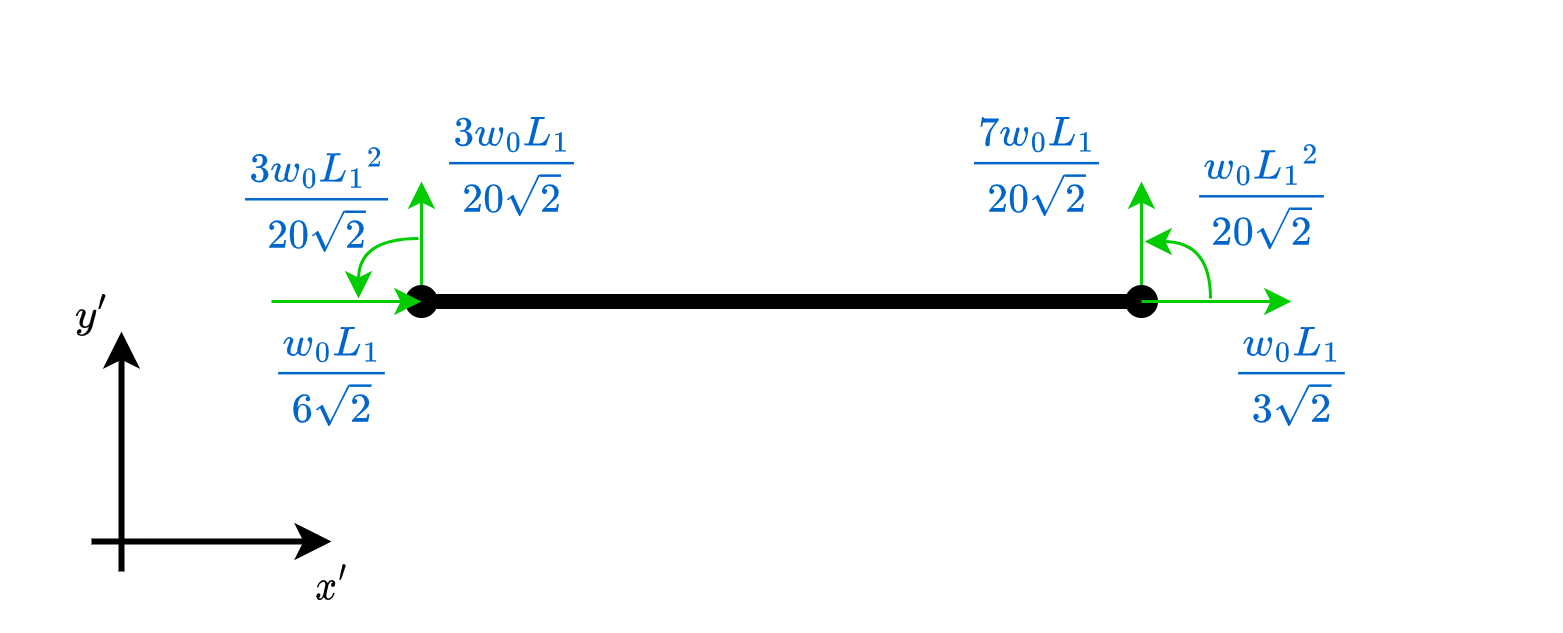

The diagram above was exported from draw.io. Its source (the exported page's mxGraphModel, read from the mxfile embedded in the PNG):
<mxGraphModel dx="517" dy="535" grid="1" gridSize="10" guides="0" tooltips="1" connect="1" arrows="1" fold="1" page="1" pageScale="1" pageWidth="850" pageHeight="1100" background="#ffffff" math="1" shadow="0">
  <root>
    <mxCell id="0" />
    <mxCell id="1" parent="0" />
    <mxCell id="28" value="" style="whiteSpace=wrap;html=1;fillColor=none;strokeColor=#FFFFFF;" vertex="1" parent="1">
      <mxGeometry x="60" y="180" width="480" height="210" as="geometry" />
    </mxCell>
    <mxCell id="FP7jpx0fdu8a0f5DJZq3-3" style="edgeStyle=none;html=1;targetPerimeterSpacing=0;strokeColor=#00CC00;rounded=0;startArrow=none;startFill=0;" parent="1" edge="1">
      <mxGeometry relative="1" as="geometry">
        <mxPoint x="200" y="240" as="targetPoint" />
        <mxPoint x="200" y="280" as="sourcePoint" />
      </mxGeometry>
    </mxCell>
    <mxCell id="FP7jpx0fdu8a0f5DJZq3-4" value="" style="edgeStyle=none;orthogonalLoop=1;jettySize=auto;html=1;strokeWidth=10;endArrow=none;endFill=0;startArrow=none;rounded=0;" parent="1" edge="1">
      <mxGeometry width="80" relative="1" as="geometry">
        <mxPoint x="440" y="270" as="sourcePoint" />
        <mxPoint x="440" y="270" as="targetPoint" />
        <Array as="points" />
      </mxGeometry>
    </mxCell>
    <mxCell id="FP7jpx0fdu8a0f5DJZq3-8" value="" style="edgeStyle=none;orthogonalLoop=1;jettySize=auto;html=1;strokeWidth=10;endArrow=none;endFill=0;rounded=0;" parent="1" edge="1">
      <mxGeometry width="80" relative="1" as="geometry">
        <mxPoint x="200" y="270" as="sourcePoint" />
        <mxPoint x="200" y="270" as="targetPoint" />
        <Array as="points" />
      </mxGeometry>
    </mxCell>
    <mxCell id="FP7jpx0fdu8a0f5DJZq3-14" value="" style="endArrow=classic;html=1;rounded=0;strokeColor=#000000;strokeWidth=2;fontColor=#000000;" parent="1" edge="1">
      <mxGeometry width="50" height="50" relative="1" as="geometry">
        <mxPoint x="90" y="360" as="sourcePoint" />
        <mxPoint x="170" y="360" as="targetPoint" />
      </mxGeometry>
    </mxCell>
    <mxCell id="FP7jpx0fdu8a0f5DJZq3-15" value="" style="endArrow=classic;html=1;rounded=0;strokeColor=#000000;strokeWidth=2;fontColor=#000000;endFill=1;" parent="1" edge="1">
      <mxGeometry width="50" height="50" relative="1" as="geometry">
        <mxPoint x="100" y="370" as="sourcePoint" />
        <mxPoint x="100" y="290" as="targetPoint" />
      </mxGeometry>
    </mxCell>
    <mxCell id="FP7jpx0fdu8a0f5DJZq3-16" value="$$x'$$" style="text;html=1;align=center;verticalAlign=middle;resizable=0;points=[];autosize=1;strokeColor=none;fillColor=none;fontColor=#000000;rounded=0;" parent="1" vertex="1">
      <mxGeometry x="140" y="360" width="60" height="30" as="geometry" />
    </mxCell>
    <mxCell id="FP7jpx0fdu8a0f5DJZq3-18" style="edgeStyle=none;html=1;targetPerimeterSpacing=0;strokeColor=#00CC00;rounded=0;startArrow=none;startFill=0;" parent="1" edge="1">
      <mxGeometry relative="1" as="geometry">
        <mxPoint x="440" y="240" as="targetPoint" />
        <mxPoint x="440" y="280" as="sourcePoint" />
      </mxGeometry>
    </mxCell>
    <mxCell id="FP7jpx0fdu8a0f5DJZq3-30" value="" style="edgeStyle=none;orthogonalLoop=1;jettySize=auto;html=1;strokeColor=#000000;startArrow=oval;startFill=1;targetPerimeterSpacing=0;endArrow=oval;endFill=1;strokeWidth=5;" parent="1" edge="1">
      <mxGeometry width="80" relative="1" as="geometry">
        <mxPoint x="200" y="280" as="sourcePoint" />
        <mxPoint x="440" y="280" as="targetPoint" />
        <Array as="points" />
      </mxGeometry>
    </mxCell>
    <mxCell id="FP7jpx0fdu8a0f5DJZq3-32" value="$$y'$$" style="text;html=1;align=center;verticalAlign=middle;resizable=0;points=[];autosize=1;strokeColor=none;fillColor=none;fontColor=#000000;rounded=0;" parent="1" vertex="1">
      <mxGeometry x="60" y="270" width="60" height="30" as="geometry" />
    </mxCell>
    <mxCell id="2KYH9WM6ycHQ1HgOI-kk-2" value="$$\frac{w_0L_1{}^2}{20\sqrt{2}}$$" style="text;html=1;align=center;verticalAlign=middle;resizable=0;points=[];autosize=1;strokeColor=none;fillColor=none;fontColor=#0066CC;rounded=0;" parent="1" vertex="1">
      <mxGeometry x="380" y="230" width="200" height="30" as="geometry" />
    </mxCell>
    <mxCell id="10" style="edgeStyle=none;html=1;targetPerimeterSpacing=0;strokeColor=#00CC00;rounded=0;startArrow=classic;startFill=1;endArrow=none;endFill=0;" parent="1" edge="1">
      <mxGeometry relative="1" as="geometry">
        <mxPoint x="150" y="280" as="targetPoint" />
        <mxPoint x="200" y="280" as="sourcePoint" />
      </mxGeometry>
    </mxCell>
    <mxCell id="13" value="" style="edgeStyle=orthogonalEdgeStyle;orthogonalLoop=1;jettySize=auto;html=1;strokeColor=#00CC00;curved=1;" parent="1" edge="1">
      <mxGeometry width="80" relative="1" as="geometry">
        <mxPoint x="199" y="259" as="sourcePoint" />
        <mxPoint x="179" y="279" as="targetPoint" />
      </mxGeometry>
    </mxCell>
    <mxCell id="15" value="" style="edgeStyle=orthogonalEdgeStyle;orthogonalLoop=1;jettySize=auto;html=1;strokeColor=#00CC00;curved=1;startArrow=classic;startFill=1;endArrow=none;endFill=0;" parent="1" edge="1">
      <mxGeometry width="80" relative="1" as="geometry">
        <mxPoint x="441" y="260.00000000000006" as="sourcePoint" />
        <mxPoint x="463" y="279" as="targetPoint" />
      </mxGeometry>
    </mxCell>
    <mxCell id="18" style="edgeStyle=none;html=1;targetPerimeterSpacing=0;strokeColor=#00CC00;rounded=0;startArrow=classic;startFill=1;endArrow=none;endFill=0;" parent="1" edge="1">
      <mxGeometry relative="1" as="geometry">
        <mxPoint x="440" y="280" as="targetPoint" />
        <mxPoint x="490" y="280" as="sourcePoint" />
      </mxGeometry>
    </mxCell>
    <mxCell id="20" value="$$\frac{w_0L_1}{3\sqrt{2}}$$" style="text;html=1;align=center;verticalAlign=middle;resizable=0;points=[];autosize=1;strokeColor=none;fillColor=none;fontColor=#0066CC;rounded=0;" vertex="1" parent="1">
      <mxGeometry x="400" y="290" width="180" height="30" as="geometry" />
    </mxCell>
    <mxCell id="21" value="$$\frac{7w_0L_1}{20\sqrt{2}}$$" style="text;html=1;align=center;verticalAlign=middle;resizable=0;points=[];autosize=1;strokeColor=none;fillColor=none;fontColor=#0066CC;rounded=0;" vertex="1" parent="1">
      <mxGeometry x="310" y="220" width="190" height="30" as="geometry" />
    </mxCell>
    <mxCell id="23" value="$$\frac{3w_0L_1{}^2}{20\sqrt{2}}$$" style="text;html=1;align=center;verticalAlign=middle;resizable=0;points=[];autosize=1;strokeColor=none;fillColor=none;fontColor=#0066CC;rounded=0;" vertex="1" parent="1">
      <mxGeometry x="60" y="231" width="210" height="30" as="geometry" />
    </mxCell>
    <mxCell id="25" value="$$\frac{w_0L_1}{6\sqrt{2}}$$" style="text;html=1;align=center;verticalAlign=middle;resizable=0;points=[];autosize=1;strokeColor=none;fillColor=none;fontColor=#0066CC;rounded=0;" vertex="1" parent="1">
      <mxGeometry x="80" y="290" width="180" height="30" as="geometry" />
    </mxCell>
    <mxCell id="26" value="$$\frac{3w_0L_1}{20\sqrt{2}}$$" style="text;html=1;align=center;verticalAlign=middle;resizable=0;points=[];autosize=1;strokeColor=none;fillColor=none;fontColor=#0066CC;rounded=0;" vertex="1" parent="1">
      <mxGeometry x="135" y="220" width="190" height="30" as="geometry" />
    </mxCell>
  </root>
</mxGraphModel>